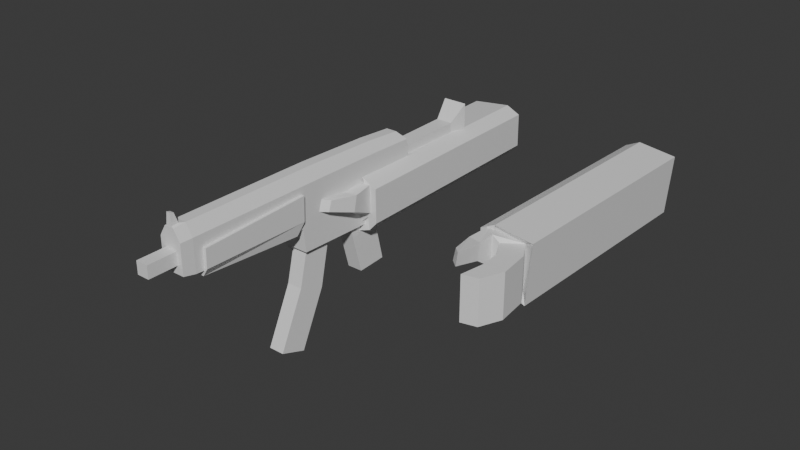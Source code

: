 # Source: smg.blend  (saved by Blender 4.3.34; exported with 4.5.12 LTS)
import bpy
from mathutils import Matrix  # noqa: F401  (used for matrix-valued properties, if any)

bpy.ops.wm.read_factory_settings(use_empty=True)
scene = bpy.context.scene
scene.name = 'Scene'

# ---- collections
col_collection = bpy.data.collections.new('Collection'); scene.collection.children.link(col_collection)

# ---- materials (node trees are filled in below, after node groups)
mat_mat1 = bpy.data.materials.new('mat1')
mat_mat2 = bpy.data.materials.new('mat2')
mat_mat1_001 = bpy.data.materials.new('mat1.001')
mat_mat2_001 = bpy.data.materials.new('mat2.001')
mat_mat3 = bpy.data.materials.new('mat3')
mat_mat4_001 = bpy.data.materials.new('mat4.001')

# ---- material node trees
mat_mat1.use_nodes = True; mat_mat1.node_tree.nodes.clear()
_N = mat_mat1.node_tree.nodes; _L = mat_mat1.node_tree.links
n0 = _N.new('ShaderNodeBsdfPrincipled'); n0.name = 'Principled BSDF'; n0.location = (10, 300)
n1 = _N.new('ShaderNodeOutputMaterial'); n1.name = 'Material Output'; n1.location = (300, 300)
_L.new(n0.outputs[0], n1.inputs[0])
n1.is_active_output = True
mat_mat2.use_nodes = True; mat_mat2.node_tree.nodes.clear()
_N = mat_mat2.node_tree.nodes; _L = mat_mat2.node_tree.links
n0 = _N.new('ShaderNodeBsdfPrincipled'); n0.name = 'Principled BSDF'; n0.location = (10, 300)
n1 = _N.new('ShaderNodeOutputMaterial'); n1.name = 'Material Output'; n1.location = (300, 300)
_L.new(n0.outputs[0], n1.inputs[0])
n1.is_active_output = True
mat_mat1_001.use_nodes = True; mat_mat1_001.node_tree.nodes.clear()
_N = mat_mat1_001.node_tree.nodes; _L = mat_mat1_001.node_tree.links
n0 = _N.new('ShaderNodeBsdfPrincipled'); n0.name = 'Principled BSDF'; n0.location = (10, 300)
n1 = _N.new('ShaderNodeOutputMaterial'); n1.name = 'Material Output'; n1.location = (300, 300)
_L.new(n0.outputs[0], n1.inputs[0])
n1.is_active_output = True
mat_mat2_001.use_nodes = True; mat_mat2_001.node_tree.nodes.clear()
_N = mat_mat2_001.node_tree.nodes; _L = mat_mat2_001.node_tree.links
n0 = _N.new('ShaderNodeBsdfPrincipled'); n0.name = 'Principled BSDF'; n0.location = (10, 300)
n1 = _N.new('ShaderNodeOutputMaterial'); n1.name = 'Material Output'; n1.location = (300, 300)
_L.new(n0.outputs[0], n1.inputs[0])
n1.is_active_output = True
mat_mat3.use_nodes = True; mat_mat3.node_tree.nodes.clear()
_N = mat_mat3.node_tree.nodes; _L = mat_mat3.node_tree.links
n0 = _N.new('ShaderNodeBsdfPrincipled'); n0.name = 'Principled BSDF'; n0.location = (10, 300)
n1 = _N.new('ShaderNodeOutputMaterial'); n1.name = 'Material Output'; n1.location = (300, 300)
_L.new(n0.outputs[0], n1.inputs[0])
n1.is_active_output = True
mat_mat4_001.use_nodes = True; mat_mat4_001.node_tree.nodes.clear()
_N = mat_mat4_001.node_tree.nodes; _L = mat_mat4_001.node_tree.links
n0 = _N.new('ShaderNodeBsdfPrincipled'); n0.name = 'Principled BSDF'; n0.location = (10, 300)
n1 = _N.new('ShaderNodeOutputMaterial'); n1.name = 'Material Output'; n1.location = (300, 300)
_L.new(n0.outputs[0], n1.inputs[0])
n1.is_active_output = True

# ---- world
world_world = bpy.data.worlds.new('World'); scene.world = world_world
world_world.use_nodes = True; world_world.node_tree.nodes.clear()
_N = world_world.node_tree.nodes; _L = world_world.node_tree.links
n0 = _N.new('ShaderNodeOutputWorld'); n0.name = 'World Output'; n0.location = (300, 300)
n1 = _N.new('ShaderNodeBackground'); n1.name = 'Background'; n1.location = (10, 300)
n1.inputs[0].default_value = (0.05088, 0.05088, 0.05088, 1.0)
_L.new(n1.outputs[0], n0.inputs[0])
n0.is_active_output = True
world_world.color = (0.05088, 0.05088, 0.05088)
world_world.sun_shadow_jitter_overblur = 0.0

# ---- meshes
me_cube_003 = bpy.data.meshes.new('Cube.003')
me_cube_003.from_pydata([(-0.05333, -0.09786, 0.04982), (-0.05333, -0.09786, 0.1454), (-0.0611, -0.02985, 0.04982), (-0.0611, -0.02985, 0.1454), (-0.0134, -0.07195, 0.04982), (-0.0134, -0.07195, 0.1454), (-0.01664, -0.02859, 0.04982), (-0.01664, -0.02859, 0.1454), (-0.03096, -0.1356, 0.04982), (-0.03096, -0.1356, 0.1454), (0.006842, -0.109, 0.04982), (0.006842, -0.109, 0.1454), (-0.04126, 0.01671, 0.04982), (-0.04126, 0.01671, 0.1454), (-0.007718, 0.02459, 0.04982), (-0.007718, 0.02459, 0.1454), (0.04594, -0.1373, 0.03811), (0.04594, -0.1391, 0.1046), (0.02303, -0.1086, 0.03811), (0.02303, -0.1103, 0.1046), (0.0536, -0.08163, 0.04202), (0.0536, -0.07453, 0.07619), (0.02537, -0.07666, 0.04202), (0.02537, -0.06956, 0.07619), (0.0406, -0.02508, 0.03634), (0.0406, -0.01727, 0.05809), (0.02195, -0.006263, 0.03172), (0.02195, 0.0001262, 0.05631), (-0.05347, -0.1238, 0.03783), (-0.04389, -0.1238, 0.1677), (0.03047, -0.1269, 0.02869), (0.0422, -0.1305, 0.1407), (-0.0644, -0.6307, 0.03825), (-0.05481, -0.6307, 0.1681), (0.01955, -0.6338, 0.02911), (0.03127, -0.6374, 0.1412), (0.06171, -0.1273, 0.04399), (0.06106, -0.1294, 0.1198), (0.05078, -0.6343, 0.04441), (0.05014, -0.6364, 0.1202), (0.429, -0.09807, 0.04982), (0.429, -0.09807, 0.1454), (0.4368, -0.03007, 0.04982), (0.4368, -0.03007, 0.1454), (0.3891, -0.07216, 0.04982), (0.3891, -0.07216, 0.1454), (0.3923, -0.0288, 0.04982), (0.3923, -0.0288, 0.1454), (0.4067, -0.1359, 0.04982), (0.4067, -0.1359, 0.1454), (0.3689, -0.1092, 0.04982), (0.3689, -0.1092, 0.1454), (0.417, 0.0165, 0.04982), (0.417, 0.0165, 0.1454), (0.3834, 0.02438, 0.04982), (0.3834, 0.02438, 0.1454), (0.3298, -0.1375, 0.03811), (0.3298, -0.1393, 0.1046), (0.3527, -0.1088, 0.03811), (0.3527, -0.1105, 0.1046), (0.3221, -0.08184, 0.04202), (0.3221, -0.07474, 0.07619), (0.3503, -0.07687, 0.04202), (0.3503, -0.06977, 0.07619), (0.3351, -0.02529, 0.03634), (0.3351, -0.01748, 0.05809), (0.3537, -0.006474, 0.03172), (0.3537, -8.477e-05, 0.05631), (0.4292, -0.124, 0.03783), (0.4196, -0.124, 0.1677), (0.3452, -0.1271, 0.02869), (0.3335, -0.1307, 0.1407), (0.4401, -0.6309, 0.03825), (0.4305, -0.6309, 0.1681), (0.3562, -0.634, 0.02911), (0.3444, -0.6376, 0.1412), (0.314, -0.1276, 0.04399), (0.3146, -0.1296, 0.1198), (0.3249, -0.6345, 0.04441), (0.3256, -0.6366, 0.1202)], [], [(0, 1, 3, 2), (3, 7, 15, 13), (6, 7, 5, 4), (5, 1, 9, 11), (2, 6, 4, 0), (7, 3, 1, 5), (8, 10, 18, 16), (4, 5, 11, 10), (1, 0, 8, 9), (0, 4, 10, 8), (12, 13, 15, 14), (2, 3, 13, 12), (7, 6, 14, 15), (6, 2, 12, 14), (19, 17, 21, 23), (8, 16, 30, 28), (11, 9, 17, 19), (10, 11, 19, 18), (20, 22, 26, 24), (18, 19, 23, 22), (16, 18, 22, 20), (17, 16, 20, 21), (26, 27, 25, 24), (21, 20, 24, 25), (23, 21, 25, 27), (22, 23, 27, 26), (31, 29, 33, 35), (9, 8, 28, 29), (17, 9, 29, 31), (16, 17, 31, 30), (33, 32, 34, 35), (34, 30, 36, 38), (28, 30, 34, 32), (29, 28, 32, 33), (36, 37, 39, 38), (30, 31, 37, 36), (31, 35, 39, 37), (35, 34, 38, 39), (40, 42, 43, 41), (43, 53, 55, 47), (46, 44, 45, 47), (45, 51, 49, 41), (42, 40, 44, 46), (47, 45, 41, 43), (48, 56, 58, 50), (44, 50, 51, 45), (41, 49, 48, 40), (40, 48, 50, 44), (52, 54, 55, 53), (42, 52, 53, 43), (47, 55, 54, 46), (46, 54, 52, 42), (59, 63, 61, 57), (48, 68, 70, 56), (51, 59, 57, 49), (50, 58, 59, 51), (60, 64, 66, 62), (58, 62, 63, 59), (56, 60, 62, 58), (57, 61, 60, 56), (66, 64, 65, 67), (61, 65, 64, 60), (63, 67, 65, 61), (62, 66, 67, 63), (71, 75, 73, 69), (49, 69, 68, 48), (57, 71, 69, 49), (56, 70, 71, 57), (73, 75, 74, 72), (74, 78, 76, 70), (68, 72, 74, 70), (69, 73, 72, 68), (76, 78, 79, 77), (70, 76, 77, 71), (71, 77, 79, 75), (75, 79, 78, 74)])
me_cube_003.polygons.foreach_set('material_index', [0, 0, 0, 0, 0, 0, 0, 0, 0, 0, 0, 0, 0, 0, 0, 1, 0, 0, 0, 0, 0, 0, 0, 0, 0, 0, 1, 1, 1, 1, 1, 1, 1, 1, 1, 1, 1, 1, 0, 0, 0, 0, 0, 0, 0, 0, 0, 0, 0, 0, 0, 0, 0, 1, 0, 0, 0, 0, 0, 0, 0, 0, 0, 0, 1, 1, 1, 1, 1, 1, 1, 1, 1, 1, 1, 1])
_uv = me_cube_003.uv_layers.new(name='UVMap')
_uv.uv.foreach_set('vector', [0.375, 0.0, 0.625, 0.0, 0.625, 0.25, 0.375, 0.25, 0.875, 0.5, 0.625, 0.5, 0.625, 0.5, 0.875, 0.5, 0.375, 0.5, 0.625, 0.5, 0.625, 0.75, 0.375, 0.75, 0.625, 0.75, 0.875, 0.75, 0.875, 0.75, 0.625, 0.75, 0.125, 0.5, 0.375, 0.5, 0.375, 0.75, 0.125, 0.75, 0.625, 0.5, 0.875, 0.5, 0.875, 0.75, 0.625, 0.75, 0.125, 0.75, 0.375, 0.75, 0.375, 0.75, 0.125, 0.75, 0.375, 0.75, 0.625, 0.75, 0.625, 0.75, 0.375, 0.75, 0.625, 0.0, 0.375, 0.0, 0.375, 0.0, 0.625, 0.0, 0.125, 0.75, 0.375, 0.75, 0.375, 0.75, 0.125, 0.75, 0.375, 0.25, 0.625, 0.25, 0.625, 0.5, 0.375, 0.5, 0.375, 0.25, 0.625, 0.25, 0.625, 0.25, 0.375, 0.25, 0.625, 0.5, 0.375, 0.5, 0.375, 0.5, 0.625, 0.5, 0.375, 0.5, 0.125, 0.5, 0.125, 0.5, 0.375, 0.5, 0.625, 0.75, 0.875, 0.75, 0.875, 0.75, 0.625, 0.75, 0.125, 0.75, 0.125, 0.75, 0.125, 0.75, 0.125, 0.75, 0.625, 0.75, 0.875, 0.75, 0.875, 0.75, 0.625, 0.75, 0.375, 0.75, 0.625, 0.75, 0.625, 0.75, 0.375, 0.75, 0.125, 0.75, 0.375, 0.75, 0.375, 0.75, 0.125, 0.75, 0.375, 0.75, 0.625, 0.75, 0.625, 0.75, 0.375, 0.75, 0.125, 0.75, 0.375, 0.75, 0.375, 0.75, 0.125, 0.75, 0.625, 0.0, 0.375, 0.0, 0.375, 0.0, 0.625, 0.0, 0.375, 0.75, 0.625, 0.75, 0.625, 1.0, 0.375, 1.0, 0.625, 0.0, 0.375, 0.0, 0.375, 0.0, 0.625, 0.0, 0.625, 0.75, 0.875, 0.75, 0.875, 0.75, 0.625, 0.75, 0.375, 0.75, 0.625, 0.75, 0.625, 0.75, 0.375, 0.75, 0.875, 0.75, 0.875, 0.75, 0.875, 0.75, 0.875, 0.75, 0.625, 0.0, 0.375, 0.0, 0.375, 0.0, 0.625, 0.0, 0.875, 0.75, 0.875, 0.75, 0.875, 0.75, 0.875, 0.75, 0.375, 0.0, 0.625, 0.0, 0.625, 0.0, 0.375, 0.0, 0.625, 0.0, 0.375, 0.0, 0.375, 0.0, 0.625, 0.0, 0.125, 0.75, 0.125, 0.75, 0.125, 0.75, 0.125, 0.75, 0.125, 0.75, 0.125, 0.75, 0.125, 0.75, 0.125, 0.75, 0.625, 0.0, 0.375, 0.0, 0.375, 0.0, 0.625, 0.0, 0.375, 0.0, 0.625, 0.0, 0.625, 0.0, 0.375, 0.0, 0.375, 0.0, 0.625, 0.0, 0.625, 0.0, 0.375, 0.0, 0.875, 0.75, 0.875, 0.75, 0.875, 0.75, 0.875, 0.75, 0.625, 0.0, 0.375, 0.0, 0.375, 0.0, 0.625, 0.0, 0.375, 0.0, 0.375, 0.25, 0.625, 0.25, 0.625, 0.0, 0.875, 0.5, 0.875, 0.5, 0.625, 0.5, 0.625, 0.5, 0.375, 0.5, 0.375, 0.75, 0.625, 0.75, 0.625, 0.5, 0.625, 0.75, 0.625, 0.75, 0.875, 0.75, 0.875, 0.75, 0.125, 0.5, 0.125, 0.75, 0.375, 0.75, 0.375, 0.5, 0.625, 0.5, 0.625, 0.75, 0.875, 0.75, 0.875, 0.5, 0.125, 0.75, 0.125, 0.75, 0.375, 0.75, 0.375, 0.75, 0.375, 0.75, 0.375, 0.75, 0.625, 0.75, 0.625, 0.75, 0.625, 0.0, 0.625, 0.0, 0.375, 0.0, 0.375, 0.0, 0.125, 0.75, 0.125, 0.75, 0.375, 0.75, 0.375, 0.75, 0.375, 0.25, 0.375, 0.5, 0.625, 0.5, 0.625, 0.25, 0.375, 0.25, 0.375, 0.25, 0.625, 0.25, 0.625, 0.25, 0.625, 0.5, 0.625, 0.5, 0.375, 0.5, 0.375, 0.5, 0.375, 0.5, 0.375, 0.5, 0.125, 0.5, 0.125, 0.5, 0.625, 0.75, 0.625, 0.75, 0.875, 0.75, 0.875, 0.75, 0.125, 0.75, 0.125, 0.75, 0.125, 0.75, 0.125, 0.75, 0.625, 0.75, 0.625, 0.75, 0.875, 0.75, 0.875, 0.75, 0.375, 0.75, 0.375, 0.75, 0.625, 0.75, 0.625, 0.75, 0.125, 0.75, 0.125, 0.75, 0.375, 0.75, 0.375, 0.75, 0.375, 0.75, 0.375, 0.75, 0.625, 0.75, 0.625, 0.75, 0.125, 0.75, 0.125, 0.75, 0.375, 0.75, 0.375, 0.75, 0.625, 0.0, 0.625, 0.0, 0.375, 0.0, 0.375, 0.0, 0.375, 0.75, 0.375, 1.0, 0.625, 1.0, 0.625, 0.75, 0.625, 0.0, 0.625, 0.0, 0.375, 0.0, 0.375, 0.0, 0.625, 0.75, 0.625, 0.75, 0.875, 0.75, 0.875, 0.75, 0.375, 0.75, 0.375, 0.75, 0.625, 0.75, 0.625, 0.75, 0.875, 0.75, 0.875, 0.75, 0.875, 0.75, 0.875, 0.75, 0.625, 0.0, 0.625, 0.0, 0.375, 0.0, 0.375, 0.0, 0.875, 0.75, 0.875, 0.75, 0.875, 0.75, 0.875, 0.75, 0.375, 0.0, 0.375, 0.0, 0.625, 0.0, 0.625, 0.0, 0.625, 0.0, 0.625, 0.0, 0.375, 0.0, 0.375, 0.0, 0.125, 0.75, 0.125, 0.75, 0.125, 0.75, 0.125, 0.75, 0.125, 0.75, 0.125, 0.75, 0.125, 0.75, 0.125, 0.75, 0.625, 0.0, 0.625, 0.0, 0.375, 0.0, 0.375, 0.0, 0.375, 0.0, 0.375, 0.0, 0.625, 0.0, 0.625, 0.0, 0.375, 0.0, 0.375, 0.0, 0.625, 0.0, 0.625, 0.0, 0.875, 0.75, 0.875, 0.75, 0.875, 0.75, 0.875, 0.75, 0.625, 0.0, 0.625, 0.0, 0.375, 0.0, 0.375, 0.0])
me_cube_003.materials.append(mat_mat1)
me_cube_003.materials.append(mat_mat2)
me_cube_003.update()
me_cube_004 = bpy.data.meshes.new('Cube.004')
me_cube_004.from_pydata([(0.003886, 0.3242, -0.05963), (-0.003886, 0.3242, -0.05963), (-0.004243, 0.3163, -0.05729), (0.004243, 0.3163, -0.05729), (0.006774, 0.3102, -0.03675), (-0.006774, 0.3102, -0.03675), (-0.006205, 0.325, -0.03483), (0.006205, 0.325, -0.03483), (-0.02692, -0.4606, 0.1319), (-0.02692, -0.4606, -0.02694), (0.02692, -0.4606, 0.1319), (0.02692, -0.4606, -0.02694), (0.01822, -0.4235, 0.007739), (0.01822, -0.4235, 0.04417), (0.01822, -0.2461, 0.01092), (0.01822, -0.2461, 0.04735), (-0.01822, -0.4235, 0.007739), (-0.01822, -0.4235, 0.04417), (-0.01822, -0.2461, 0.01092), (-0.01822, -0.2461, 0.04735), (-0.01184, -0.2487, -0.02653), (0.01184, -0.2487, -0.02653), (0.02727, -0.2648, -0.008894), (0.02727, -0.2702, 0.08119), (-0.02727, -0.2648, -0.008894), (-0.02727, -0.2702, 0.08119), (-0.02727, -0.2635, 0.1202), (0.02727, -0.2635, 0.1202), (-0.02727, 0.03452, 0.1281), (0.02727, 0.03452, 0.1281), (0.02727, -0.1779, 0.1341), (-0.02727, -0.1779, 0.1341), (-0.01724, 0.1007, 0.3281), (-0.01724, 0.0432, 0.3492), (0.01724, 0.1007, 0.3281), (0.01724, 0.0432, 0.3492), (0.01724, -0.01455, 0.2286), (0.01724, 0.04296, 0.2075), (-0.01724, -0.01455, 0.2286), (-0.01724, 0.04296, 0.2075), (-0.01724, 0.02338, 0.1283), (-0.01724, 0.0274, 0.05623), (-0.01724, -0.03773, 0.1242), (-0.01724, -0.03284, 0.05588), (0.01724, 0.02338, 0.1283), (0.01724, 0.0274, 0.05623), (0.01724, -0.03773, 0.1242), (0.01724, -0.03284, 0.05588), (0.01724, -0.1693, 0.1198), (0.01724, -0.1973, 0.2391), (0.01724, -0.0978, 0.1198), (0.01724, -0.1309, 0.2428), (-0.01724, -0.1693, 0.1198), (-0.01724, -0.1973, 0.2391), (-0.01724, -0.0978, 0.1198), (-0.01724, -0.1309, 0.2428), (-0.02727, -0.1732, 0.08184), (-0.02727, -0.1696, -0.0109), (0.02727, -0.1732, 0.08184), (0.02727, -0.1696, -0.0109), (0.01184, -0.1676, -0.03206), (-0.01184, -0.1676, -0.03206), (-0.02285, 0.2805, 0.07336), (-0.02873, 0.05696, 0.0841), (0.02285, 0.2805, 0.07336), (0.02873, 0.05696, 0.0841), (0.03415, 0.03977, 0.004613), (0.03415, 0.04199, 0.0579), (0.03431, 0.2799, 0.01519), (0.03431, 0.2811, 0.05569), (-0.03415, 0.03977, 0.004613), (-0.03415, 0.04199, 0.0579), (-0.03431, 0.2799, 0.01519), (-0.03431, 0.2811, 0.05569), (0.01347, 0.2778, 0.009428), (0.01347, 0.2778, 0.03636), (0.01347, 0.3881, 0.009428), (0.01347, 0.3881, 0.03636), (-0.01347, 0.2778, 0.009428), (-0.01347, 0.2778, 0.03636), (-0.01347, 0.3881, 0.009428), (-0.01347, 0.3881, 0.03636), (-0.02498, 0.3253, 0.05455), (-0.02498, 0.3253, -0.009143), (0.02498, 0.3253, 0.05455), (0.02498, 0.3253, -0.009143), (0.01085, 0.3253, -0.03216), (-0.01085, 0.3253, -0.03216), (-0.01184, 0.2995, -0.03552), (-0.01184, -0.002996, -0.03625), (0.01184, 0.2995, -0.03552), (0.01184, -0.002996, -0.03625), (0.02727, -0.002996, -0.01112), (0.02727, 0.03957, 0.07732), (0.02727, 0.2995, -0.01039), (0.02727, 0.2995, 0.05914), (-0.02727, -0.002996, -0.01112), (-0.02727, 0.03957, 0.07732), (-0.02727, 0.2995, -0.01039), (-0.02727, 0.2995, 0.05914)], [], [(6, 7, 0, 1), (5, 6, 1, 2), (4, 5, 2, 3), (3, 2, 1, 0), (88, 87, 6, 5), (17, 16, 9, 8), (8, 9, 11, 10), (17, 13, 15, 19), (16, 12, 11, 9), (13, 12, 14, 15), (86, 90, 4, 7), (87, 86, 7, 6), (19, 18, 16, 17), (12, 13, 10, 11), (7, 4, 3, 0), (12, 16, 18, 14), (13, 17, 8, 10), (15, 14, 18, 19), (30, 31, 26, 27), (22, 24, 20, 21), (97, 56, 31, 28), (59, 58, 23, 22), (58, 93, 29, 30), (58, 30, 27, 23), (37, 39, 32, 34), (40, 42, 38, 39), (44, 40, 39, 37), (42, 46, 36, 38), (33, 35, 34, 32), (38, 36, 35, 33), (39, 38, 33, 32), (36, 37, 34, 35), (44, 45, 41, 40), (46, 44, 37, 36), (53, 55, 51, 49), (49, 51, 50, 48), (48, 50, 54, 52), (55, 53, 52, 54), (40, 41, 43, 42), (42, 43, 47, 46), (92, 93, 58, 59), (89, 91, 60, 61), (47, 43, 41, 45), (51, 55, 54, 50), (46, 47, 45, 44), (53, 49, 48, 52), (93, 97, 28, 29), (60, 59, 22, 21), (25, 23, 27, 26), (31, 56, 25, 26), (57, 61, 20, 24), (73, 71, 63, 62), (67, 69, 64, 65), (71, 67, 65, 63), (61, 60, 21, 20), (97, 96, 57, 56), (79, 78, 74, 75), (71, 70, 66, 67), (74, 78, 80, 76), (77, 76, 80, 81), (75, 74, 76, 77), (66, 70, 72, 68), (69, 73, 62, 64), (63, 65, 64, 62), (99, 95, 84, 82), (83, 85, 86, 87), (94, 92, 91, 90), (91, 89, 88, 90), (94, 90, 86, 85), (97, 93, 95, 99), (88, 98, 83, 87), (84, 85, 83, 82), (93, 92, 94, 95), (96, 89, 61, 57), (69, 68, 72, 73), (90, 88, 5, 4), (91, 92, 59, 60), (79, 75, 77, 81), (98, 99, 82, 83), (67, 66, 68, 69), (73, 72, 70, 71), (96, 98, 88, 89), (95, 94, 85, 84), (81, 80, 78, 79), (99, 98, 96, 97), (29, 28, 31, 30), (56, 57, 24, 25), (25, 24, 22, 23)])
me_cube_004.polygons.foreach_set('material_index', [0, 0, 0, 0, 0, 0, 0, 0, 0, 0, 0, 0, 0, 0, 0, 0, 0, 0, 0, 0, 0, 0, 0, 0, 2, 2, 2, 2, 2, 2, 2, 2, 2, 2, 0, 0, 0, 0, 2, 2, 0, 0, 2, 0, 2, 0, 0, 0, 0, 0, 0, 1, 1, 1, 0, 0, 0, 1, 0, 0, 0, 1, 1, 1, 0, 0, 0, 0, 0, 0, 0, 0, 0, 0, 1, 0, 0, 0, 0, 1, 1, 0, 0, 0, 0, 0, 0, 0])
_uv = me_cube_004.uv_layers.new(name='UVMap')
_uv.uv.foreach_set('vector', [0.375, 0.75, 0.375, 0.5, 0.375, 0.5, 0.375, 0.75, 0.875, 0.5, 0.875, 0.5, 0.875, 0.5, 0.875, 0.5, 0.375, 0.25, 0.625, 0.25, 0.625, 0.25, 0.375, 0.25, 0.375, 0.25, 0.625, 0.25, 0.625, 0.25, 0.375, 0.25, 0.875, 0.5, 0.875, 0.5, 0.875, 0.5, 0.875, 0.5, 0.375, 0.75, 0.625, 0.75, 0.625, 0.75, 0.375, 0.75, 0.375, 0.75, 0.625, 0.75, 0.625, 1.0, 0.375, 1.0, 0.375, 0.0, 0.625, 0.0, 0.625, 0.25, 0.375, 0.25, 0.375, 0.5, 0.125, 0.5, 0.125, 0.5, 0.375, 0.5, 0.375, 0.25, 0.625, 0.25, 0.625, 0.5, 0.375, 0.5, 0.625, 0.75, 0.625, 0.75, 0.625, 0.75, 0.625, 0.75, 0.375, 0.75, 0.375, 0.5, 0.375, 0.5, 0.375, 0.75, 0.375, 0.5, 0.625, 0.5, 0.625, 0.75, 0.375, 0.75, 0.625, 0.25, 0.375, 0.25, 0.375, 0.25, 0.625, 0.25, 0.625, 0.75, 0.625, 0.75, 0.625, 0.75, 0.625, 0.75, 0.125, 0.5, 0.375, 0.5, 0.375, 0.75, 0.125, 0.75, 0.625, 0.0, 0.375, 0.0, 0.375, 0.0, 0.625, 0.0, 0.625, 0.5, 0.875, 0.5, 0.875, 0.75, 0.625, 0.75, 0.625, 0.25, 0.375, 0.25, 0.375, 0.25, 0.625, 0.25, 0.625, 1.0, 0.625, 0.75, 0.625, 0.75, 0.625, 1.0, 0.625, 0.75, 0.625, 0.75, 0.625, 0.75, 0.625, 0.75, 0.625, 0.5, 0.375, 0.5, 0.375, 0.5, 0.625, 0.5, 0.375, 0.5, 0.375, 0.5, 0.375, 0.5, 0.375, 0.5, 0.375, 0.5, 0.375, 0.5, 0.375, 0.5, 0.375, 0.5, 0.125, 0.5, 0.125, 0.75, 0.125, 0.75, 0.125, 0.5, 0.375, 0.75, 0.375, 1.0, 0.375, 1.0, 0.375, 0.75, 0.125, 0.5, 0.125, 0.75, 0.125, 0.75, 0.125, 0.5, 0.625, 0.5, 0.625, 0.75, 0.625, 0.75, 0.625, 0.5, 0.375, 0.0, 0.625, 0.0, 0.625, 0.25, 0.375, 0.25, 0.625, 0.5, 0.625, 0.75, 0.625, 0.75, 0.625, 0.5, 0.375, 0.75, 0.375, 1.0, 0.375, 1.0, 0.375, 0.75, 0.375, 0.25, 0.375, 0.5, 0.375, 0.5, 0.375, 0.25, 0.125, 0.5, 0.375, 0.5, 0.375, 0.75, 0.125, 0.75, 0.375, 0.25, 0.375, 0.5, 0.375, 0.5, 0.375, 0.25, 0.375, 0.0, 0.375, 0.25, 0.625, 0.25, 0.625, 0.0, 0.375, 0.25, 0.375, 0.5, 0.625, 0.5, 0.625, 0.25, 0.375, 0.5, 0.375, 0.75, 0.625, 0.75, 0.625, 0.5, 0.375, 0.75, 0.375, 1.0, 0.625, 1.0, 0.625, 0.75, 0.375, 0.75, 0.625, 0.75, 0.625, 1.0, 0.375, 1.0, 0.625, 0.5, 0.875, 0.5, 0.875, 0.75, 0.625, 0.75, 0.625, 0.5, 0.375, 0.5, 0.375, 0.5, 0.625, 0.5, 0.625, 0.0, 0.375, 0.0, 0.375, 0.0, 0.625, 0.0, 0.375, 0.5, 0.625, 0.5, 0.625, 0.75, 0.375, 0.75, 0.125, 0.5, 0.125, 0.75, 0.375, 0.75, 0.375, 0.5, 0.375, 0.25, 0.625, 0.25, 0.625, 0.5, 0.375, 0.5, 0.625, 0.5, 0.625, 0.75, 0.875, 0.75, 0.875, 0.5, 0.625, 0.25, 0.375, 0.25, 0.375, 0.25, 0.625, 0.25, 0.625, 0.5, 0.625, 0.5, 0.625, 0.5, 0.625, 0.5, 0.375, 0.75, 0.375, 1.0, 0.375, 1.0, 0.375, 0.75, 0.625, 0.75, 0.625, 0.75, 0.625, 0.75, 0.625, 0.75, 0.875, 0.75, 0.875, 0.75, 0.875, 0.75, 0.875, 0.75, 0.625, 0.5, 0.625, 0.75, 0.625, 0.75, 0.625, 0.5, 0.125, 0.5, 0.125, 0.75, 0.125, 0.75, 0.125, 0.5, 0.375, 0.0, 0.375, 0.25, 0.375, 0.25, 0.375, 0.0, 0.625, 0.0, 0.375, 0.0, 0.375, 0.0, 0.625, 0.0, 0.625, 0.75, 0.875, 0.75, 0.875, 0.75, 0.625, 0.75, 0.375, 0.0, 0.625, 0.0, 0.625, 0.25, 0.375, 0.25, 0.375, 0.0, 0.625, 0.0, 0.625, 0.25, 0.375, 0.25, 0.375, 0.25, 0.625, 0.25, 0.625, 0.5, 0.375, 0.5, 0.375, 0.5, 0.625, 0.5, 0.625, 0.75, 0.375, 0.75, 0.375, 0.75, 0.625, 0.75, 0.625, 1.0, 0.375, 1.0, 0.375, 0.25, 0.625, 0.25, 0.625, 0.5, 0.375, 0.5, 0.375, 0.75, 0.375, 1.0, 0.375, 1.0, 0.375, 0.75, 0.375, 0.5, 0.625, 0.5, 0.625, 0.75, 0.375, 0.75, 0.375, 0.5, 0.625, 0.5, 0.625, 0.5, 0.375, 0.5, 0.375, 0.75, 0.375, 0.5, 0.375, 0.5, 0.375, 0.75, 0.625, 0.75, 0.625, 0.5, 0.625, 0.5, 0.625, 0.75, 0.375, 0.0, 0.625, 0.0, 0.625, 0.25, 0.375, 0.25, 0.625, 0.75, 0.625, 0.75, 0.625, 0.75, 0.625, 0.75, 0.375, 0.25, 0.625, 0.25, 0.625, 0.5, 0.375, 0.5, 0.875, 0.5, 0.875, 0.5, 0.875, 0.5, 0.875, 0.5, 0.125, 0.5, 0.375, 0.5, 0.375, 0.75, 0.125, 0.75, 0.375, 0.5, 0.625, 0.5, 0.625, 0.75, 0.375, 0.75, 0.875, 0.75, 0.875, 0.75, 0.875, 0.75, 0.875, 0.75, 0.375, 0.75, 0.625, 0.75, 0.625, 1.0, 0.375, 1.0, 0.375, 0.25, 0.625, 0.25, 0.625, 0.25, 0.375, 0.25, 0.625, 0.5, 0.625, 0.5, 0.625, 0.5, 0.625, 0.5, 0.125, 0.5, 0.375, 0.5, 0.375, 0.75, 0.125, 0.75, 0.875, 0.5, 0.625, 0.5, 0.625, 0.5, 0.875, 0.5, 0.125, 0.5, 0.375, 0.5, 0.375, 0.75, 0.125, 0.75, 0.625, 0.5, 0.875, 0.5, 0.875, 0.75, 0.625, 0.75, 0.875, 0.75, 0.875, 0.5, 0.875, 0.5, 0.875, 0.75, 0.375, 0.75, 0.625, 0.75, 0.625, 0.75, 0.375, 0.75, 0.625, 0.5, 0.875, 0.5, 0.875, 0.75, 0.625, 0.75, 0.625, 0.5, 0.875, 0.5, 0.875, 0.75, 0.625, 0.75, 0.625, 0.25, 0.375, 0.25, 0.375, 0.25, 0.625, 0.25, 0.625, 0.75, 0.875, 0.75, 0.875, 0.75, 0.625, 0.75, 0.375, 0.75, 0.625, 0.75, 0.625, 1.0, 0.375, 1.0])
me_cube_004.materials.append(mat_mat1_001)
me_cube_004.materials.append(mat_mat2_001)
me_cube_004.materials.append(mat_mat3)
me_cube_004.materials.append(mat_mat4_001)
me_cube_004.update()
arm_armature = bpy.data.armatures.new('Armature')  # bones are not reproduced

# ---- objects
ob_cube_002 = bpy.data.objects.new('Cube.002', me_cube_003)
ob_armature = bpy.data.objects.new('Armature', arm_armature)
ob_cube = bpy.data.objects.new('Cube', me_cube_004)

# ---- transforms, parenting, visibility, modifiers, constraints
ob_cube_002.parent = ob_armature
ob_cube_002.location = (0.0, 0.0, 0.0)
ob_cube_002.rotation_euler = (-3.142, -0.0, 0.0)
_vg = ob_cube_002.vertex_groups.new(name='arm')
for _i, _w in zip([0, 1, 2, 3, 4, 5, 6, 7, 8, 9, 10, 11, 16, 17, 18, 19, 20, 21, 22, 23, 24, 25, 26, 27, 28, 29, 30, 31, 32, 33, 34, 35, 36, 37, 38, 39], [0.2096, 0.2323, 0.02547, 0.02711, 0.162, 0.2071, 0.004618, 0.04727, 0.7567, 0.7494, 0.6866, 0.723, 0.7617, 0.8413, 0.5998, 0.7939, 0.2908, 0.3096, 0.316, 0.3665, 0.1179, 0.116, 0.06874, 0.08147, 0.7766, 0.7745, 0.782, 0.839, 0.9917, 0.9894, 0.9951, 0.9962, 0.8007, 0.8311, 0.9948, 0.9965]): _vg.add([_i], _w, 'REPLACE')
_vg = ob_cube_002.vertex_groups.new(name='hand')
for _i, _w in zip([0, 1, 2, 3, 4, 5, 6, 7, 8, 9, 10, 11, 12, 13, 14, 15, 16, 17, 18, 19, 20, 21, 22, 23, 24, 25, 26, 27, 28, 29, 30, 31, 36, 37], [0.655, 0.663, 0.1577, 0.4493, 0.6295, 0.6277, 0.119, 0.449, 0.1973, 0.2098, 0.2333, 0.2192, 0.0513, 0.2255, 0.009206, 0.1936, 0.1841, 0.1242, 0.2904, 0.1534, 0.5527, 0.5309, 0.4805, 0.4035, 0.1928, 0.1613, 0.09251, 0.1129, 0.1809, 0.1877, 0.1715, 0.1293, 0.1574, 0.1349]): _vg.add([_i], _w, 'REPLACE')
_vg = ob_cube_002.vertex_groups.new(name='gun')
_vg = ob_cube_002.vertex_groups.new(name='gun2')
_vg = ob_cube_002.vertex_groups.new(name='arm.001')
for _i, _w in zip([40, 41, 42, 43, 44, 45, 46, 47, 48, 49, 50, 51, 52, 53, 54, 55, 56, 57, 58, 59, 60, 68, 69, 70, 71, 72, 73, 74, 75, 76, 77, 78, 79], [0.0571, 0.06208, 0.05563, 0.05909, 0.03117, 0.04779, 0.03254, 0.04575, 0.05637, 0.06592, 0.0314, 0.04821, 0.04764, 0.05337, 0.04117, 0.04948, 0.06241, 0.06669, 0.0285, 0.0267, 0.002769, 0.06229, 0.07328, 0.06092, 0.08023, 1.0, 1.0, 1.0, 1.0, 0.07012, 0.08006, 1.0, 1.0]): _vg.add([_i], _w, 'REPLACE')
_vg = ob_cube_002.vertex_groups.new(name='hand.001')
for _i, _w in zip([40, 41, 42, 43, 44, 45, 46, 47, 48, 49, 50, 51, 52, 53, 54, 55, 56, 57, 58, 59, 60, 61, 62, 63, 64, 65, 66, 67, 68, 69, 70, 71, 76, 77], [0.9135, 0.9061, 0.9166, 0.911, 0.9345, 0.9223, 0.9347, 0.9237, 0.9112, 0.898, 0.9285, 0.919, 0.9218, 0.9143, 0.9266, 0.9158, 0.888, 0.8774, 0.926, 0.9316, 0.9271, 0.946, 0.9472, 0.981, 0.9246, 0.9307, 0.9266, 0.9302, 0.9065, 0.8898, 0.8836, 0.8513, 0.8394, 0.8488]): _vg.add([_i], _w, 'REPLACE')
_vg = ob_cube_002.vertex_groups.new(name='gun3')
_m = ob_cube_002.modifiers.new('Armature', 'ARMATURE')
_m.object = ob_armature
ob_armature.location = (0.0, 0.0, 0.0)
ob_cube.parent = ob_armature
ob_cube.location = (0.0, 0.0, 0.0)
ob_cube.rotation_euler = (-3.142, -0.0, 0.0)
_vg = ob_cube.vertex_groups.new(name='arm')
_vg = ob_cube.vertex_groups.new(name='hand')
_vg = ob_cube.vertex_groups.new(name='gun')
_vg.add([0, 1, 2, 3, 4, 5, 6, 7, 8, 9, 10, 11, 12, 13, 14, 15, 16, 17, 18, 19, 20, 21, 22, 23, 24, 25, 26, 27, 28, 29, 30, 31, 48, 49, 50, 51, 52, 53, 54, 55, 56, 57, 58, 59, 60, 61, 62, 63, 64, 65, 66, 67, 68, 69, 70, 71, 72, 73, 74, 75, 76, 77, 78, 79, 80, 81, 82, 83, 84, 85, 86, 87, 88, 89, 90, 91, 92, 93, 94, 95, 96, 97, 98, 99], 1.0, 'REPLACE')
_vg = ob_cube.vertex_groups.new(name='gun2')
_vg = ob_cube.vertex_groups.new(name='gun3')
_vg.add([32, 33, 34, 35, 36, 37, 38, 39, 40, 41, 42, 43, 44, 45, 46, 47], 1.0, 'REPLACE')
_m = ob_cube.modifiers.new('Armature', 'ARMATURE')
_m.object = ob_armature

# ---- collection membership
col_collection.objects.link(ob_cube_002)
col_collection.objects.link(ob_armature)
col_collection.objects.link(ob_cube)

# ---- scene / render settings (as saved in the file)
scene.frame_start = 0; scene.frame_end = 80; scene.frame_set(73)
scene.render.engine = 'BLENDER_EEVEE_NEXT'
bpy.context.view_layer.update()

# ---- added for rendering (the .blend has no active camera and no usable light): camera, sun
cam_auto = bpy.data.cameras.new('AutoCamera')
cam_auto.lens = 50.0
cam_auto.sensor_width = 36.0
cam_auto.clip_end = 1000.0
ob_auto_camera = bpy.data.objects.new('AutoCamera', cam_auto)
scene.collection.objects.link(ob_auto_camera)
ob_auto_camera.location = (1.34901, -1.3431, 0.878785)
ob_auto_camera.rotation_euler = (1.09748, -7.21219e-08, 0.694738)
scene.camera = ob_auto_camera
light_auto_sun = bpy.data.lights.new('AutoSun', 'SUN')
light_auto_sun.energy = 3.0
light_auto_sun.angle = 0.0523599
ob_auto_sun = bpy.data.objects.new('AutoSun', light_auto_sun)
scene.collection.objects.link(ob_auto_sun)
ob_auto_sun.rotation_euler = (0.872665, 0.174533, 0.523599)
bpy.context.view_layer.update()
